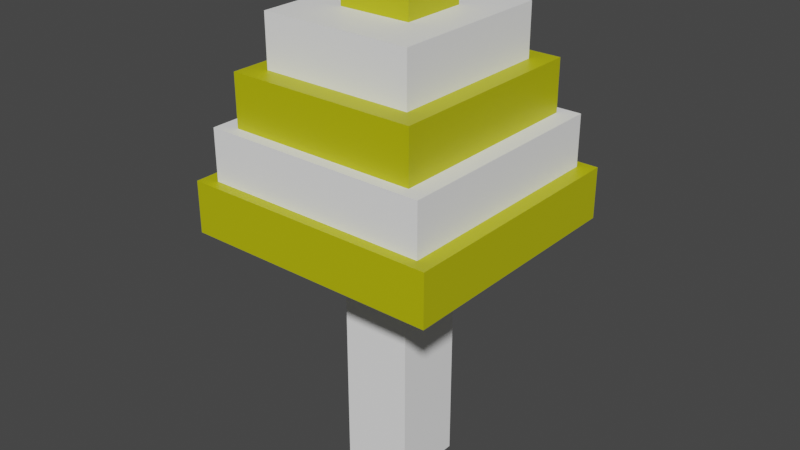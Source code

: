 # Source: Player2.blend  (saved by Blender 2.93.21; exported with 4.5.12 LTS)
import bpy
from mathutils import Matrix  # noqa: F401  (used for matrix-valued properties, if any)

bpy.ops.wm.read_factory_settings(use_empty=True)
scene = bpy.context.scene
scene.name = 'Scene'

# ---- collections
col_collection = bpy.data.collections.new('Collection'); scene.collection.children.link(col_collection)

# ---- materials (node trees are filled in below, after node groups)
mat_white = bpy.data.materials.new('White')
mat_white.use_transparent_shadow = False
mat_blue = bpy.data.materials.new('Blue')
mat_blue.use_transparent_shadow = False

# ---- material node trees
mat_white.use_nodes = True; mat_white.node_tree.nodes.clear()
_N = mat_white.node_tree.nodes; _L = mat_white.node_tree.links
n0 = _N.new('ShaderNodeBsdfPrincipled'); n0.name = 'Principled BSDF'; n0.location = (10, 300)
n0.distribution = 'GGX'
n0.subsurface_method = 'BURLEY'
n0.inputs[0].default_value = (1.0, 1.0, 1.0, 1.0)
n0.inputs[3].default_value = 1.45
n0.inputs[27].default_value = (0.0, 0.0, 0.0, 1.0)
n0.inputs[28].default_value = 1.0
n1 = _N.new('ShaderNodeOutputMaterial'); n1.name = 'Material Output'; n1.location = (300, 300)
_L.new(n0.outputs[0], n1.inputs[0])
n1.is_active_output = True
mat_blue.use_nodes = True; mat_blue.node_tree.nodes.clear()
_N = mat_blue.node_tree.nodes; _L = mat_blue.node_tree.links
n0 = _N.new('ShaderNodeBsdfPrincipled'); n0.name = 'Principled BSDF'; n0.location = (10, 300)
n0.distribution = 'GGX'
n0.subsurface_method = 'BURLEY'
n0.inputs[0].default_value = (0.5, 0.5, 0.0, 1.0)
n0.inputs[3].default_value = 1.45
n0.inputs[27].default_value = (0.0, 0.0, 0.0, 1.0)
n0.inputs[28].default_value = 1.0
n1 = _N.new('ShaderNodeOutputMaterial'); n1.name = 'Material Output'; n1.location = (300, 300)
_L.new(n0.outputs[0], n1.inputs[0])
n1.is_active_output = True

# ---- world
world_world = bpy.data.worlds.new('World'); scene.world = world_world
world_world.use_nodes = True; world_world.node_tree.nodes.clear()
_N = world_world.node_tree.nodes; _L = world_world.node_tree.links
n0 = _N.new('ShaderNodeOutputWorld'); n0.name = 'World Output'; n0.location = (300, 300)
n1 = _N.new('ShaderNodeBackground'); n1.name = 'Background'; n1.location = (10, 300)
n1.inputs[0].default_value = (0.05088, 0.05088, 0.05088, 1.0)
_L.new(n1.outputs[0], n0.inputs[0])
n0.is_active_output = True
world_world.color = (0.05088, 0.05088, 0.05088)
world_world.use_sun_shadow = False
world_world.sun_shadow_jitter_overblur = 0.0

# ---- meshes
me_cube_006 = bpy.data.meshes.new('Cube.006')
me_cube_006.from_pydata([(1.0, 1.0, 1.0), (1.0, 1.0, -1.0), (1.0, -1.0, 1.0), (1.0, -1.0, -1.0), (-1.0, 1.0, 1.0), (-1.0, 1.0, -1.0), (-1.0, -1.0, 1.0), (-1.0, -1.0, -1.0)], [], [(0, 4, 6, 2), (3, 2, 6, 7), (7, 6, 4, 5), (5, 1, 3, 7), (1, 0, 2, 3), (5, 4, 0, 1)])
_uv = me_cube_006.uv_layers.new(name='UVMap')
_uv.uv.foreach_set('vector', [0.625, 0.5, 0.875, 0.5, 0.875, 0.75, 0.625, 0.75, 0.375, 0.75, 0.625, 0.75, 0.625, 1.0, 0.375, 1.0, 0.375, 0.0, 0.625, 0.0, 0.625, 0.25, 0.375, 0.25, 0.125, 0.5, 0.375, 0.5, 0.375, 0.75, 0.125, 0.75, 0.375, 0.5, 0.625, 0.5, 0.625, 0.75, 0.375, 0.75, 0.375, 0.25, 0.625, 0.25, 0.625, 0.5, 0.375, 0.5])
me_cube_006.materials.append(mat_white)
me_cube_006.use_remesh_preserve_volume = False
me_cube_006.use_remesh_preserve_attributes = False
me_cube_006.use_mirror_vertex_groups = False
me_cube_006.update()
me_cube_001 = bpy.data.meshes.new('Cube.001')
me_cube_001.from_pydata([(-1.0, -1.0, -1.0), (-1.0, -1.0, 1.0), (-1.0, 1.0, -1.0), (-1.0, 1.0, 1.0), (1.0, -1.0, -1.0), (1.0, -1.0, 1.0), (1.0, 1.0, -1.0), (1.0, 1.0, 1.0)], [], [(0, 1, 3, 2), (2, 3, 7, 6), (6, 7, 5, 4), (4, 5, 1, 0), (2, 6, 4, 0), (7, 3, 1, 5)])
_uv = me_cube_001.uv_layers.new(name='UVMap')
_uv.uv.foreach_set('vector', [0.375, 0.0, 0.625, 0.0, 0.625, 0.25, 0.375, 0.25, 0.375, 0.25, 0.625, 0.25, 0.625, 0.5, 0.375, 0.5, 0.375, 0.5, 0.625, 0.5, 0.625, 0.75, 0.375, 0.75, 0.375, 0.75, 0.625, 0.75, 0.625, 1.0, 0.375, 1.0, 0.125, 0.5, 0.375, 0.5, 0.375, 0.75, 0.125, 0.75, 0.625, 0.5, 0.875, 0.5, 0.875, 0.75, 0.625, 0.75])
me_cube_001.materials.append(mat_blue)
me_cube_001.use_remesh_fix_poles = True
me_cube_001.use_remesh_preserve_attributes = False
me_cube_001.update()
me_cube_002 = bpy.data.meshes.new('Cube.002')
me_cube_002.from_pydata([(-1.0, -1.0, -1.0), (-1.0, -1.0, 1.0), (-1.0, 1.0, -1.0), (-1.0, 1.0, 1.0), (1.0, -1.0, -1.0), (1.0, -1.0, 1.0), (1.0, 1.0, -1.0), (1.0, 1.0, 1.0)], [], [(0, 1, 3, 2), (2, 3, 7, 6), (6, 7, 5, 4), (4, 5, 1, 0), (2, 6, 4, 0), (7, 3, 1, 5)])
_uv = me_cube_002.uv_layers.new(name='UVMap')
_uv.uv.foreach_set('vector', [0.375, 0.0, 0.625, 0.0, 0.625, 0.25, 0.375, 0.25, 0.375, 0.25, 0.625, 0.25, 0.625, 0.5, 0.375, 0.5, 0.375, 0.5, 0.625, 0.5, 0.625, 0.75, 0.375, 0.75, 0.375, 0.75, 0.625, 0.75, 0.625, 1.0, 0.375, 1.0, 0.125, 0.5, 0.375, 0.5, 0.375, 0.75, 0.125, 0.75, 0.625, 0.5, 0.875, 0.5, 0.875, 0.75, 0.625, 0.75])
me_cube_002.materials.append(mat_white)
me_cube_002.use_remesh_fix_poles = True
me_cube_002.use_remesh_preserve_attributes = False
me_cube_002.update()
me_cube_003 = bpy.data.meshes.new('Cube.003')
me_cube_003.from_pydata([(-1.0, -1.0, -1.0), (-1.0, -1.0, 1.0), (-1.0, 1.0, -1.0), (-1.0, 1.0, 1.0), (1.0, -1.0, -1.0), (1.0, -1.0, 1.0), (1.0, 1.0, -1.0), (1.0, 1.0, 1.0)], [], [(0, 1, 3, 2), (2, 3, 7, 6), (6, 7, 5, 4), (4, 5, 1, 0), (2, 6, 4, 0), (7, 3, 1, 5)])
_uv = me_cube_003.uv_layers.new(name='UVMap')
_uv.uv.foreach_set('vector', [0.375, 0.0, 0.625, 0.0, 0.625, 0.25, 0.375, 0.25, 0.375, 0.25, 0.625, 0.25, 0.625, 0.5, 0.375, 0.5, 0.375, 0.5, 0.625, 0.5, 0.625, 0.75, 0.375, 0.75, 0.375, 0.75, 0.625, 0.75, 0.625, 1.0, 0.375, 1.0, 0.125, 0.5, 0.375, 0.5, 0.375, 0.75, 0.125, 0.75, 0.625, 0.5, 0.875, 0.5, 0.875, 0.75, 0.625, 0.75])
me_cube_003.materials.append(mat_blue)
me_cube_003.use_remesh_fix_poles = True
me_cube_003.use_remesh_preserve_attributes = False
me_cube_003.update()
me_cube_004 = bpy.data.meshes.new('Cube.004')
me_cube_004.from_pydata([(-1.0, -1.0, -1.0), (-1.0, -1.0, 1.0), (-1.0, 1.0, -1.0), (-1.0, 1.0, 1.0), (1.0, -1.0, -1.0), (1.0, -1.0, 1.0), (1.0, 1.0, -1.0), (1.0, 1.0, 1.0)], [], [(0, 1, 3, 2), (2, 3, 7, 6), (6, 7, 5, 4), (4, 5, 1, 0), (2, 6, 4, 0), (7, 3, 1, 5)])
_uv = me_cube_004.uv_layers.new(name='UVMap')
_uv.uv.foreach_set('vector', [0.375, 0.0, 0.625, 0.0, 0.625, 0.25, 0.375, 0.25, 0.375, 0.25, 0.625, 0.25, 0.625, 0.5, 0.375, 0.5, 0.375, 0.5, 0.625, 0.5, 0.625, 0.75, 0.375, 0.75, 0.375, 0.75, 0.625, 0.75, 0.625, 1.0, 0.375, 1.0, 0.125, 0.5, 0.375, 0.5, 0.375, 0.75, 0.125, 0.75, 0.625, 0.5, 0.875, 0.5, 0.875, 0.75, 0.625, 0.75])
me_cube_004.materials.append(mat_white)
me_cube_004.use_remesh_fix_poles = True
me_cube_004.use_remesh_preserve_attributes = False
me_cube_004.update()
me_cube_005 = bpy.data.meshes.new('Cube.005')
me_cube_005.from_pydata([(-1.0, -1.0, -1.0), (-1.0, -1.0, 1.0), (-1.0, 1.0, -1.0), (-1.0, 1.0, 1.0), (1.0, -1.0, -1.0), (1.0, -1.0, 1.0), (1.0, 1.0, -1.0), (1.0, 1.0, 1.0)], [], [(0, 1, 3, 2), (2, 3, 7, 6), (6, 7, 5, 4), (4, 5, 1, 0), (2, 6, 4, 0), (7, 3, 1, 5)])
_uv = me_cube_005.uv_layers.new(name='UVMap')
_uv.uv.foreach_set('vector', [0.375, 0.0, 0.625, 0.0, 0.625, 0.25, 0.375, 0.25, 0.375, 0.25, 0.625, 0.25, 0.625, 0.5, 0.375, 0.5, 0.375, 0.5, 0.625, 0.5, 0.625, 0.75, 0.375, 0.75, 0.375, 0.75, 0.625, 0.75, 0.625, 1.0, 0.375, 1.0, 0.125, 0.5, 0.375, 0.5, 0.375, 0.75, 0.125, 0.75, 0.625, 0.5, 0.875, 0.5, 0.875, 0.75, 0.625, 0.75])
me_cube_005.materials.append(mat_blue)
me_cube_005.use_remesh_fix_poles = True
me_cube_005.use_remesh_preserve_attributes = False
me_cube_005.update()

# ---- objects
ob_cube = bpy.data.objects.new('Cube', me_cube_006)
ob_cube_001 = bpy.data.objects.new('Cube.001', me_cube_001)
ob_cube_002 = bpy.data.objects.new('Cube.002', me_cube_002)
ob_cube_003 = bpy.data.objects.new('Cube.003', me_cube_003)
ob_cube_004 = bpy.data.objects.new('Cube.004', me_cube_004)
ob_cube_005 = bpy.data.objects.new('Cube.005', me_cube_005)

# ---- transforms, parenting, visibility, modifiers, constraints
ob_cube.location = (0.0, 0.0, -0.5)
ob_cube.scale = (0.14, 0.14, 0.5)
ob_cube.lock_rotations_4d = False
ob_cube.empty_display_type = 'ARROWS'
ob_cube.lineart.crease_threshold = 0.0
ob_cube_001.location = (0.0, 0.0, 0.1)
ob_cube_001.scale = (0.5, 0.49, 0.1)
ob_cube_002.location = (0.0, 0.0, 0.3)
ob_cube_002.scale = (0.44, 0.4484, 0.1)
ob_cube_003.location = (0.0, 0.0, 0.5)
ob_cube_003.scale = (0.3696, 0.4036, 0.1)
ob_cube_004.location = (0.0, 0.0, 0.7)
ob_cube_004.scale = (0.2957, 0.3229, 0.1)
ob_cube_005.location = (0.0, 0.0, 0.9)
ob_cube_005.scale = (0.1419, 0.1292, 0.1)

# ---- collection membership
col_collection.objects.link(ob_cube)
col_collection.objects.link(ob_cube_001)
col_collection.objects.link(ob_cube_002)
col_collection.objects.link(ob_cube_003)
col_collection.objects.link(ob_cube_004)
col_collection.objects.link(ob_cube_005)

# ---- scene / render settings (as saved in the file)
scene.frame_start = 1; scene.frame_end = 250; scene.frame_set(1)
scene.render.engine = 'BLENDER_EEVEE_NEXT'
scene.cycles.use_denoising = False
scene.cycles.samples = 128
scene.cycles.sampling_pattern = 'TABULATED_SOBOL'
scene.cycles.use_adaptive_sampling = False
scene.cycles.use_light_tree = False
scene.view_settings.view_transform = 'Filmic'
bpy.context.view_layer.update()

# ---- added for rendering (the .blend has no active camera and no usable light): camera, sun
cam_auto = bpy.data.cameras.new('AutoCamera')
cam_auto.lens = 50.0
cam_auto.sensor_width = 36.0
cam_auto.clip_end = 1000.0
ob_auto_camera = bpy.data.objects.new('AutoCamera', cam_auto)
scene.collection.objects.link(ob_auto_camera)
ob_auto_camera.location = (2.25884, -2.7106, 1.80707)
ob_auto_camera.rotation_euler = (1.09748, -7.21219e-08, 0.694738)
scene.camera = ob_auto_camera
light_auto_sun = bpy.data.lights.new('AutoSun', 'SUN')
light_auto_sun.energy = 3.0
light_auto_sun.angle = 0.0523599
ob_auto_sun = bpy.data.objects.new('AutoSun', light_auto_sun)
scene.collection.objects.link(ob_auto_sun)
ob_auto_sun.rotation_euler = (0.872665, 0.174533, 0.523599)
bpy.context.view_layer.update()
